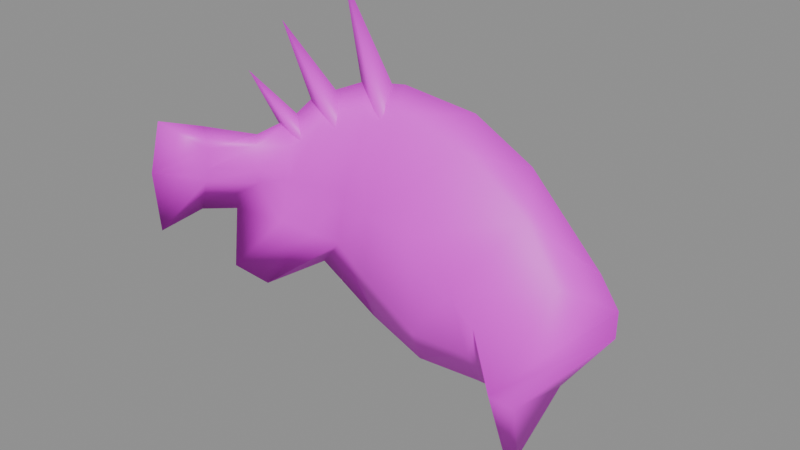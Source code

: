 # Source: fish.blend  (saved by Blender 5.2.45; exported with 4.5.12 LTS)
import bpy
from mathutils import Matrix  # noqa: F401  (used for matrix-valued properties, if any)

bpy.ops.wm.read_factory_settings(use_empty=True)
scene = bpy.context.scene
scene.name = 'Scene'

# ---- collections
col_anchors = bpy.data.collections.new('anchors'); scene.collection.children.link(col_anchors)

# ---- images (referenced by path relative to the original .blend; pixels are not part of the script)
import os
ASSET_DIR = os.environ.get("B2B_ASSET_DIR", "")  # directory of the original .blend (textures are referenced by path, not embedded)
HERE = os.path.dirname(os.path.abspath(__file__))  # packed textures are extracted next to this script under _unpacked/

def load_image(name, relpath, width, height, colorspace="sRGB"):
    """Load a texture the original file referenced (path relative to the .blend, or extracted next to this script)."""
    p = next((c for c in (os.path.join(HERE, relpath), os.path.join(ASSET_DIR, relpath)) if relpath and os.path.exists(c)), "")
    if p:
        img = bpy.data.images.load(p, check_existing=True)
        img.name = name
    else:  # same state as the original file: an image datablock whose file is absent (Cycles renders it pink)
        img = bpy.data.images.new(name, width, height)
        img.source = "FILE"
        img.filepath = "//" + (relpath or name)
    img.colorspace_settings.name = colorspace
    return img
img_fish_skin0 = load_image('fish_skin0', 'fish_skin0.png', 1024, 1024, 'sRGB')

# ---- materials (node trees are filled in below, after node groups)
mat_fish = bpy.data.materials.new('fish')

# ---- material node trees
mat_fish.use_nodes = True; mat_fish.node_tree.nodes.clear()
_N = mat_fish.node_tree.nodes; _L = mat_fish.node_tree.links
n0 = _N.new('ShaderNodeBsdfPrincipled'); n0.name = 'Principled BSDF'; n0.location = (-200, 100)
n0.inputs[10].default_value = 0.005
n1 = _N.new('ShaderNodeOutputMaterial'); n1.name = 'Material Output'; n1.location = (200, 100)
n2 = _N.new('ShaderNodeTexImage'); n2.name = 'Image Texture'; n2.location = (0, 0)
n2.image = img_fish_skin0
n2.interpolation = 'Closest'
_L.new(n0.outputs[0], n1.inputs[0])
_L.new(n2.outputs[0], n0.inputs[0])
n1.is_active_output = True

# ---- meshes
me_fish = bpy.data.meshes.new('fish')
me_fish.from_pydata([(-6.29, -1.211, 5.491), (-8.859, -1.4, 19.66), (-4.363, 1.442, 4.917), (-3.293, -2.348, 5.299), (-1.795, 0.1155, 5.682), (-10.14, -3.864, 4.342), (-13.57, -5.379, 15.45), (-9.287, -1.211, 4.151), (-7.574, -4.243, 4.534), (-6.932, -1.779, 5.491), (-12.93, -5.758, 2.811), (-15.92, -8.032, 10.47), (-12.5, -3.864, 3.194), (-11.0, -5.948, 3.385), (-11.0, -4.243, 4.342), (9.336, 6.179, -9.058), (12.97, 3.147, -0.8266), (4.199, 2.958, 4.917), (17.9, 3.526, -6.378), (12.33, 5.421, -11.36), (14.69, 2.958, -17.67), (-18.06, -12.39, 2.811), (-17.85, -12.58, 0.7049), (-20.42, -17.7, 1.279), (-15.07, -8.411, 2.619), (-13.78, -9.359, 0.5135), (-12.07, -6.516, 2.811), (-11.0, -8.222, -0.2523), (-9.287, -4.243, 6.065), (-0.9386, -7.653, -0.4437), (-3.935, -7.085, -0.06082), (-5.862, -2.158, 7.022), (-2.223, -1.4, 7.214), (5.055, -1.211, 5.299), (4.627, -7.843, -1.401), (13.19, -1.211, 0.5135), (-19.99, -17.51, -5.038), (-18.49, -12.39, -0.8266), (-19.13, -12.77, -4.081), (-14.85, -8.411, -1.401), (-16.78, -10.12, -4.272), (-13.14, -7.274, -5.613), (-16.78, -10.87, -10.78), (-10.36, -5.569, -6.953), (-3.507, -5.379, -9.824), (-7.574, -4.622, -7.718), (-4.363, -2.727, -16.14), (2.272, -4.432, -14.8), (2.058, -2.916, -18.63), (9.764, -5.19, -13.84), (-18.92, -12.2, -1.209), (-18.92, -12.2, 0.7049), (-15.71, -7.653, -1.592), (-13.57, -6.327, -5.995), (-14.64, -8.411, -13.27), (-11.0, -4.432, -6.953), (-4.578, 1.631, -10.78), (-8.644, -2.348, -7.91), (2.058, 0.4945, -16.14), (9.336, -2.727, -18.25), (9.55, 1.252, -15.38), (-18.49, -12.2, 2.811), (-16.56, -6.706, 0.3221), (-15.71, -7.653, 2.428), (-14.42, -4.053, -0.8266), (-13.57, -5.0, 2.811), (-11.64, -0.6424, -0.6351), (-10.36, -2.727, 5.874), (-9.073, 2.01, -1.018), (-6.504, -0.4529, 6.64), (2.272, 6.937, -3.698), (-3.293, 1.442, 7.022), (23.25, -0.8319, -8.484), (22.82, 0.1155, -6.187), (9.336, -7.843, -5.804), (18.11, -3.106, -4.464), (14.9, -8.79, -14.23), (12.55, -8.222, -8.293), (11.69, -2.916, -18.06), (16.83, 1.063, -17.67), (15.76, -4.432, -23.8), (17.04, -7.464, -15.57), (14.47, -4.811, -23.99), (20.25, 0.8735, -3.507), (11.69, 1.631, 4.534), (5.269, 1.252, 8.362), (-2.651, 0.305, 9.703), (-6.718, -1.211, 9.511), (-9.501, -3.106, 8.362), (-11.21, -4.243, 7.405), (-12.5, -5.379, 5.682), (-15.28, -8.032, 3.768), (-18.28, -12.58, 5.299), (-19.56, -16.94, 6.831), (-3.079, 5.421, -1.975), (-9.715, -4.622, -10.4), (-7.146, -7.464, -0.06082)], [], [(0, 2, 1), (0, 1, 3), (3, 1, 4), (2, 4, 1), (5, 7, 6), (5, 6, 8), (8, 6, 9), (7, 9, 6), (10, 12, 11), (10, 11, 13), (13, 11, 14), (12, 14, 11), (15, 17, 16), (18, 20, 19), (21, 23, 22), (22, 24, 21), (25, 26, 24), (27, 28, 26), (29, 31, 30), (29, 33, 32), (34, 35, 33), (36, 37, 23), (38, 39, 37), (40, 41, 39), (42, 43, 41), (29, 45, 44), (46, 47, 44), (48, 49, 47), (50, 23, 51), (40, 50, 52), (42, 52, 53), (54, 53, 55), (46, 57, 56), (48, 56, 58), (59, 58, 60), (23, 61, 51), (62, 61, 63), (64, 63, 65), (66, 65, 67), (66, 69, 68), (70, 71, 17), (72, 20, 73), (74, 75, 35), (76, 75, 77), (78, 49, 59), (78, 76, 77), (60, 78, 59), (20, 78, 19), (19, 16, 18), (79, 81, 80), (76, 72, 73), (82, 81, 76), (79, 82, 20), (73, 18, 83), (75, 73, 83), (83, 16, 84), (84, 17, 85), (85, 71, 86), (87, 86, 71), (88, 67, 89), (90, 63, 91), (91, 61, 92), (93, 92, 61), (93, 23, 21), (21, 91, 92), (24, 90, 91), (28, 88, 89), (32, 87, 31), (32, 85, 86), (33, 84, 85), (35, 83, 84), (28, 87, 88), (87, 67, 88), (94, 69, 71), (95, 55, 57), (54, 45, 43), (96, 31, 28), (50, 36, 23), (62, 50, 51), (64, 52, 62), (66, 53, 64), (68, 55, 66), (94, 57, 68), (70, 56, 94), (15, 58, 70), (19, 60, 15), (49, 77, 74), (47, 74, 34), (44, 34, 29), (46, 45, 95), (43, 30, 96), (41, 96, 27), (39, 27, 25), (37, 25, 22), (22, 23, 37), (79, 72, 81), (17, 15, 70), (24, 22, 25), (26, 25, 27), (28, 27, 96), (31, 29, 32), (33, 29, 34), (35, 34, 74), (37, 36, 38), (39, 38, 40), (41, 40, 42), (43, 42, 54), (45, 29, 30), (47, 46, 48), (49, 48, 59), (50, 40, 38), (52, 42, 40), (53, 54, 42), (57, 46, 95), (56, 48, 46), (58, 59, 48), (61, 62, 51), (63, 64, 62), (65, 66, 64), (69, 66, 67), (71, 70, 94), (20, 72, 79), (75, 74, 77), (76, 78, 82), (78, 20, 82), (16, 19, 15), (72, 76, 81), (81, 82, 80), (82, 79, 80), (18, 73, 20), (73, 75, 76), (16, 83, 18), (17, 84, 16), (71, 85, 17), (71, 69, 87), (27, 39, 41), (67, 90, 89), (25, 37, 39), (63, 90, 65), (61, 91, 63), (61, 23, 93), (21, 92, 93), (91, 21, 24), (90, 24, 26), (90, 67, 65), (90, 28, 89), (28, 90, 26), (87, 32, 86), (85, 32, 33), (84, 33, 35), (83, 35, 75), (87, 28, 31), (67, 87, 69), (69, 94, 68), (55, 95, 54), (45, 54, 95), (31, 96, 30), (36, 50, 38), (50, 62, 52), (52, 64, 53), (53, 66, 55), (55, 68, 57), (57, 94, 56), (56, 70, 58), (58, 15, 60), (60, 19, 78), (77, 49, 78), (74, 47, 49), (34, 44, 47), (45, 46, 44), (30, 43, 45), (96, 41, 43)])
me_fish.polygons.foreach_set('use_smooth', [True] * 172)
_uv = me_fish.uv_layers.new(name='UVMap')
_uv.uv.foreach_set('vector', [0.5712, 0.2294, 0.5404, 0.2294, 0.6481, 0.4098, 0.07115, 0.2294, 0.1481, 0.4098, 0.04038, 0.25, 0.04038, 0.25, 0.1481, 0.4098, 0.02115, 0.2655, 0.5404, 0.2294, 0.5212, 0.2655, 0.6481, 0.4098, 0.9212, 0.1366, 0.8827, 0.1263, 0.9865, 0.3737, 0.4212, 0.1366, 0.4865, 0.3737, 0.3827, 0.1521, 0.3827, 0.1521, 0.4865, 0.3737, 0.3558, 0.1521, 0.8827, 0.1263, 0.8558, 0.1521, 0.9865, 0.3737, 0.6058, 0.06443, 0.5865, 0.06959, 0.6788, 0.183, 0.1058, 0.06443, 0.1788, 0.183, 0.09038, 0.08505, 0.09038, 0.08505, 0.1788, 0.183, 0.07885, 0.1005, 0.5865, 0.06959, 0.5788, 0.1005, 0.6788, 0.183, 0.2635, 0.6624, 0.425, 0.5644, 0.375, 0.7294, 0.3212, 0.8273, 0.175, 0.8015, 0.2404, 0.7242, 0.8058, 0.1211, 0.7673, 0.0232, 0.7788, 0.1314, 0.7788, 0.1314, 0.8212, 0.2139, 0.8058, 0.1211, 0.7904, 0.2345, 0.8327, 0.2706, 0.8212, 0.2139, 0.7904, 0.2912, 0.8904, 0.3222, 0.8327, 0.2706, 0.8212, 0.5284, 0.9173, 0.384, 0.8135, 0.4356, 0.8212, 0.5284, 0.925, 0.5902, 0.9288, 0.4562, 0.825, 0.6314, 0.8827, 0.7552, 0.925, 0.5902, 0.6827, 0.05928, 0.7558, 0.1314, 0.7673, 0.0232, 0.7096, 0.1314, 0.7673, 0.2294, 0.7558, 0.1314, 0.7212, 0.1933, 0.7135, 0.2861, 0.7673, 0.2294, 0.6288, 0.2139, 0.7096, 0.3479, 0.7135, 0.2861, 0.8212, 0.5284, 0.7096, 0.4046, 0.6904, 0.5077, 0.6058, 0.5026, 0.6365, 0.6314, 0.6904, 0.5077, 0.5712, 0.6418, 0.6442, 0.7706, 0.6365, 0.6314, 0.2519, 0.1314, 0.2673, 0.0232, 0.2788, 0.1211, 0.2212, 0.1933, 0.2519, 0.1314, 0.2635, 0.2242, 0.1288, 0.2139, 0.2635, 0.2242, 0.2096, 0.2861, 0.1096, 0.2809, 0.2096, 0.2861, 0.2096, 0.3428, 0.1058, 0.5026, 0.2058, 0.3943, 0.1865, 0.4613, 0.07115, 0.6418, 0.1865, 0.4613, 0.1327, 0.6005, 0.1019, 0.7809, 0.1327, 0.6005, 0.1442, 0.7242, 0.2673, 0.0232, 0.3058, 0.116, 0.2788, 0.1211, 0.2904, 0.2088, 0.3058, 0.116, 0.3173, 0.2088, 0.2865, 0.2603, 0.3173, 0.2088, 0.3365, 0.2603, 0.3019, 0.3222, 0.3365, 0.2603, 0.3904, 0.3119, 0.3019, 0.3222, 0.4135, 0.3789, 0.3096, 0.3737, 0.3096, 0.5438, 0.4288, 0.4356, 0.425, 0.5644, 0.2788, 0.9613, 0.175, 0.8015, 0.3135, 0.951, 0.7673, 0.7552, 0.825, 0.8737, 0.8827, 0.7552, 0.6827, 0.8737, 0.825, 0.8737, 0.7442, 0.8119, 0.6327, 0.8582, 0.6442, 0.7706, 0.6019, 0.7809, 0.6327, 0.8582, 0.6827, 0.8737, 0.7442, 0.8119, 0.1442, 0.7242, 0.1327, 0.8582, 0.1019, 0.7809, 0.675, 0.8015, 0.6327, 0.8582, 0.7404, 0.7242, 0.2404, 0.7242, 0.375, 0.7294, 0.3212, 0.8273, 0.1865, 0.8479, 0.1904, 0.9046, 0.1788, 0.9716, 0.6827, 0.8737, 0.7788, 0.9613, 0.8135, 0.951, 0.6558, 0.9768, 0.6904, 0.9046, 0.6827, 0.8737, 0.1865, 0.8479, 0.1558, 0.9768, 0.175, 0.8015, 0.3135, 0.951, 0.3212, 0.8273, 0.3558, 0.8789, 0.825, 0.8737, 0.8135, 0.951, 0.8558, 0.8789, 0.3558, 0.8789, 0.375, 0.7294, 0.4365, 0.7036, 0.4365, 0.7036, 0.425, 0.5644, 0.4712, 0.5747, 0.4712, 0.5747, 0.4288, 0.4356, 0.4673, 0.4407, 0.4481, 0.3634, 0.4673, 0.4407, 0.4288, 0.4356, 0.425, 0.3119, 0.3904, 0.3119, 0.4019, 0.2809, 0.375, 0.2603, 0.3173, 0.2088, 0.3365, 0.2036, 0.3365, 0.2036, 0.3058, 0.116, 0.3365, 0.1057, 0.3442, 0.0232, 0.3365, 0.1057, 0.3058, 0.116, 0.8442, 0.0232, 0.7673, 0.0232, 0.8058, 0.1211, 0.8058, 0.1211, 0.8365, 0.2036, 0.8365, 0.1057, 0.8212, 0.2139, 0.875, 0.2603, 0.8365, 0.2036, 0.8904, 0.3222, 0.925, 0.3119, 0.9019, 0.2809, 0.9288, 0.4562, 0.9481, 0.3634, 0.9173, 0.384, 0.9288, 0.4562, 0.9712, 0.5747, 0.9673, 0.4407, 0.925, 0.5902, 0.9365, 0.7036, 0.9712, 0.5747, 0.8827, 0.7552, 0.8558, 0.8789, 0.9365, 0.7036, 0.8904, 0.3222, 0.9481, 0.3634, 0.925, 0.3119, 0.4481, 0.3634, 0.3904, 0.3119, 0.425, 0.3119, 0.3173, 0.4459, 0.4135, 0.3789, 0.4288, 0.4356, 0.1673, 0.3737, 0.2096, 0.3428, 0.2058, 0.3943, 0.6096, 0.2809, 0.7096, 0.4046, 0.7096, 0.3479, 0.8058, 0.3686, 0.9173, 0.384, 0.8904, 0.3222, 0.2519, 0.1314, 0.1827, 0.05928, 0.2673, 0.0232, 0.2904, 0.2088, 0.2519, 0.1314, 0.2788, 0.1211, 0.2865, 0.2603, 0.2635, 0.2242, 0.2904, 0.2088, 0.3019, 0.3222, 0.2096, 0.2861, 0.2865, 0.2603, 0.3096, 0.3737, 0.2096, 0.3428, 0.3019, 0.3222, 0.3173, 0.4459, 0.2058, 0.3943, 0.3096, 0.3737, 0.3096, 0.5438, 0.1865, 0.4613, 0.3173, 0.4459, 0.2635, 0.6624, 0.1327, 0.6005, 0.3096, 0.5438, 0.2404, 0.7242, 0.1442, 0.7242, 0.2635, 0.6624, 0.6442, 0.7706, 0.7442, 0.8119, 0.7673, 0.7552, 0.6365, 0.6314, 0.7673, 0.7552, 0.825, 0.6314, 0.6904, 0.5077, 0.825, 0.6314, 0.8212, 0.5284, 0.6058, 0.5026, 0.7096, 0.4046, 0.6673, 0.3737, 0.7096, 0.3479, 0.8135, 0.4356, 0.8058, 0.3686, 0.7135, 0.2861, 0.8058, 0.3686, 0.7904, 0.2912, 0.7673, 0.2294, 0.7904, 0.2912, 0.7904, 0.2345, 0.7558, 0.1314, 0.7904, 0.2345, 0.7788, 0.1314, 0.7788, 0.1314, 0.7673, 0.0232, 0.7558, 0.1314, 0.1865, 0.8479, 0.2788, 0.9613, 0.1904, 0.9046, 0.425, 0.5644, 0.2635, 0.6624, 0.3096, 0.5438, 0.8212, 0.2139, 0.7788, 0.1314, 0.7904, 0.2345, 0.8327, 0.2706, 0.7904, 0.2345, 0.7904, 0.2912, 0.8904, 0.3222, 0.7904, 0.2912, 0.8058, 0.3686, 0.9173, 0.384, 0.8212, 0.5284, 0.9288, 0.4562, 0.925, 0.5902, 0.8212, 0.5284, 0.825, 0.6314, 0.8827, 0.7552, 0.825, 0.6314, 0.7673, 0.7552, 0.7558, 0.1314, 0.6827, 0.05928, 0.7096, 0.1314, 0.7673, 0.2294, 0.7096, 0.1314, 0.7212, 0.1933, 0.7135, 0.2861, 0.7212, 0.1933, 0.6288, 0.2139, 0.7096, 0.3479, 0.6288, 0.2139, 0.6096, 0.2809, 0.7096, 0.4046, 0.8212, 0.5284, 0.8135, 0.4356, 0.6365, 0.6314, 0.6058, 0.5026, 0.5712, 0.6418, 0.6442, 0.7706, 0.5712, 0.6418, 0.6019, 0.7809, 0.2519, 0.1314, 0.2212, 0.1933, 0.2096, 0.1314, 0.2635, 0.2242, 0.1288, 0.2139, 0.2212, 0.1933, 0.2096, 0.2861, 0.1096, 0.2809, 0.1288, 0.2139, 0.2058, 0.3943, 0.1058, 0.5026, 0.1673, 0.3737, 0.1865, 0.4613, 0.07115, 0.6418, 0.1058, 0.5026, 0.1327, 0.6005, 0.1019, 0.7809, 0.07115, 0.6418, 0.3058, 0.116, 0.2904, 0.2088, 0.2788, 0.1211, 0.3173, 0.2088, 0.2865, 0.2603, 0.2904, 0.2088, 0.3365, 0.2603, 0.3019, 0.3222, 0.2865, 0.2603, 0.4135, 0.3789, 0.3019, 0.3222, 0.3904, 0.3119, 0.4288, 0.4356, 0.3096, 0.5438, 0.3173, 0.4459, 0.175, 0.8015, 0.2788, 0.9613, 0.1865, 0.8479, 0.825, 0.8737, 0.7673, 0.7552, 0.7442, 0.8119, 0.6827, 0.8737, 0.6327, 0.8582, 0.6558, 0.9768, 0.1327, 0.8582, 0.175, 0.8015, 0.1558, 0.9768, 0.375, 0.7294, 0.2404, 0.7242, 0.2635, 0.6624, 0.7788, 0.9613, 0.6827, 0.8737, 0.6904, 0.9046, 0.6904, 0.9046, 0.6558, 0.9768, 0.6788, 0.9716, 0.1558, 0.9768, 0.1865, 0.8479, 0.1788, 0.9716, 0.3212, 0.8273, 0.3135, 0.951, 0.175, 0.8015, 0.8135, 0.951, 0.825, 0.8737, 0.6827, 0.8737, 0.375, 0.7294, 0.3558, 0.8789, 0.3212, 0.8273, 0.425, 0.5644, 0.4365, 0.7036, 0.375, 0.7294, 0.4288, 0.4356, 0.4712, 0.5747, 0.425, 0.5644, 0.4288, 0.4356, 0.4135, 0.3789, 0.4481, 0.3634, 0.7904, 0.2912, 0.7673, 0.2294, 0.7135, 0.2861, 0.3904, 0.3119, 0.375, 0.2603, 0.4019, 0.2809, 0.7904, 0.2345, 0.7558, 0.1314, 0.7673, 0.2294, 0.3173, 0.2088, 0.375, 0.2603, 0.3365, 0.2603, 0.3058, 0.116, 0.3365, 0.2036, 0.3173, 0.2088, 0.3058, 0.116, 0.2673, 0.0232, 0.3442, 0.0232, 0.8058, 0.1211, 0.8365, 0.1057, 0.8442, 0.0232, 0.8365, 0.2036, 0.8058, 0.1211, 0.8212, 0.2139, 0.875, 0.2603, 0.8212, 0.2139, 0.8327, 0.2706, 0.375, 0.2603, 0.3904, 0.3119, 0.3365, 0.2603, 0.875, 0.2603, 0.8904, 0.3222, 0.9019, 0.2809, 0.8904, 0.3222, 0.875, 0.2603, 0.8327, 0.2706, 0.9481, 0.3634, 0.9288, 0.4562, 0.9673, 0.4407, 0.9712, 0.5747, 0.9288, 0.4562, 0.925, 0.5902, 0.9365, 0.7036, 0.925, 0.5902, 0.8827, 0.7552, 0.8558, 0.8789, 0.8827, 0.7552, 0.825, 0.8737, 0.9481, 0.3634, 0.8904, 0.3222, 0.9173, 0.384, 0.3904, 0.3119, 0.4481, 0.3634, 0.4135, 0.3789, 0.4135, 0.3789, 0.3173, 0.4459, 0.3096, 0.3737, 0.2096, 0.3428, 0.1673, 0.3737, 0.1096, 0.2809, 0.7096, 0.4046, 0.6096, 0.2809, 0.6673, 0.3737, 0.9173, 0.384, 0.8058, 0.3686, 0.8135, 0.4356, 0.1827, 0.05928, 0.2519, 0.1314, 0.2096, 0.1314, 0.2519, 0.1314, 0.2904, 0.2088, 0.2635, 0.2242, 0.2635, 0.2242, 0.2865, 0.2603, 0.2096, 0.2861, 0.2096, 0.2861, 0.3019, 0.3222, 0.2096, 0.3428, 0.2096, 0.3428, 0.3096, 0.3737, 0.2058, 0.3943, 0.2058, 0.3943, 0.3173, 0.4459, 0.1865, 0.4613, 0.1865, 0.4613, 0.3096, 0.5438, 0.1327, 0.6005, 0.1327, 0.6005, 0.2635, 0.6624, 0.1442, 0.7242, 0.1442, 0.7242, 0.2404, 0.7242, 0.1327, 0.8582, 0.7442, 0.8119, 0.6442, 0.7706, 0.6327, 0.8582, 0.7673, 0.7552, 0.6365, 0.6314, 0.6442, 0.7706, 0.825, 0.6314, 0.6904, 0.5077, 0.6365, 0.6314, 0.7096, 0.4046, 0.6058, 0.5026, 0.6904, 0.5077, 0.8135, 0.4356, 0.7096, 0.3479, 0.7096, 0.4046, 0.8058, 0.3686, 0.7135, 0.2861, 0.7096, 0.3479])
me_fish.materials.append(mat_fish)
me_fish.update()

# ---- objects
ob_fish = bpy.data.objects.new('fish', me_fish)

# ---- transforms, parenting, visibility, modifiers, constraints
ob_fish.location = (0.0, 0.0, 0.0)

# ---- collection membership
scene.collection.objects.link(ob_fish)

# ---- scene / render settings (as saved in the file)
scene.frame_start = 1; scene.frame_end = 132; scene.frame_set(1)
scene.render.engine = 'BLENDER_EEVEE_NEXT'
scene.render.bake_bias = 0.0
scene.render.bake_samples = 0
scene.render.compositor_device = 'GPU'
scene.eevee.use_volume_custom_range = False
scene.eevee.fast_gi_thickness_near = 0.1
scene.eevee.fast_gi_thickness_far = 0.0
scene.eevee.ray_tracing_options.screen_trace_thickness = 0.1
bpy.context.view_layer.update()

# ---- added for rendering (the .blend has no active camera and no usable light): camera, sun + grey world if the file has none
cam_auto = bpy.data.cameras.new('AutoCamera')
cam_auto.lens = 50.0
cam_auto.sensor_width = 36.0
cam_auto.clip_end = 1079.37
ob_auto_camera = bpy.data.objects.new('AutoCamera', cam_auto)
scene.collection.objects.link(ob_auto_camera)
ob_auto_camera.location = (62.9187, -79.1827, 47.0355)
ob_auto_camera.rotation_euler = (1.09748, -7.21219e-08, 0.694738)
scene.camera = ob_auto_camera
light_auto_sun = bpy.data.lights.new('AutoSun', 'SUN')
light_auto_sun.energy = 3.0
light_auto_sun.angle = 0.0523599
ob_auto_sun = bpy.data.objects.new('AutoSun', light_auto_sun)
scene.collection.objects.link(ob_auto_sun)
ob_auto_sun.rotation_euler = (0.872665, 0.174533, 0.523599)
if scene.world is None:
    world_auto = bpy.data.worlds.new('AutoWorld')
    world_auto.color = (0.3, 0.3, 0.3)
    scene.world = world_auto
bpy.context.view_layer.update()
